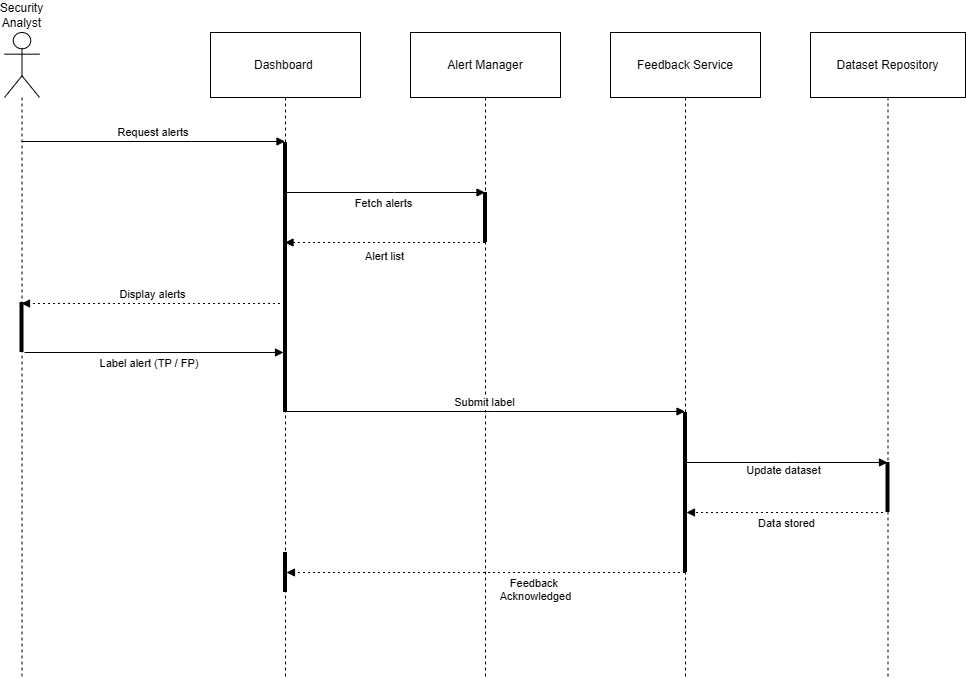

The diagram above was exported from draw.io. Its source (the exported page's mxGraphModel, read from the mxfile embedded in the PNG):
<mxGraphModel dx="1042" dy="1662" grid="1" gridSize="10" guides="1" tooltips="1" connect="1" arrows="1" fold="1" page="1" pageScale="1" pageWidth="850" pageHeight="1100" math="0" shadow="0">
  <root>
    <mxCell id="0" />
    <mxCell id="1" parent="0" />
    <mxCell id="IWyACSF7gBafpBaRrxGo-1" parent="1" style="shape=umlLifeline;perimeter=lifelinePerimeter;whiteSpace=wrap;container=1;dropTarget=0;collapsible=0;recursiveResize=0;outlineConnect=0;portConstraint=eastwest;newEdgeStyle={&quot;edgeStyle&quot;:&quot;elbowEdgeStyle&quot;,&quot;elbow&quot;:&quot;vertical&quot;,&quot;curved&quot;:0,&quot;rounded&quot;:0};participant=umlActor;verticalAlign=bottom;labelPosition=center;verticalLabelPosition=top;align=center;size=65;" value="Security Analyst" vertex="1">
      <mxGeometry height="646" width="35" x="20" y="20" as="geometry" />
    </mxCell>
    <mxCell id="IWyACSF7gBafpBaRrxGo-2" parent="1" style="shape=umlLifeline;perimeter=lifelinePerimeter;whiteSpace=wrap;container=1;dropTarget=0;collapsible=0;recursiveResize=0;outlineConnect=0;portConstraint=eastwest;newEdgeStyle={&quot;edgeStyle&quot;:&quot;elbowEdgeStyle&quot;,&quot;elbow&quot;:&quot;vertical&quot;,&quot;curved&quot;:0,&quot;rounded&quot;:0};size=65;" value="Dashboard " vertex="1">
      <mxGeometry height="646" width="150" x="226" y="20" as="geometry" />
    </mxCell>
    <mxCell id="IWyACSF7gBafpBaRrxGo-3" parent="1" style="shape=umlLifeline;perimeter=lifelinePerimeter;whiteSpace=wrap;container=1;dropTarget=0;collapsible=0;recursiveResize=0;outlineConnect=0;portConstraint=eastwest;newEdgeStyle={&quot;edgeStyle&quot;:&quot;elbowEdgeStyle&quot;,&quot;elbow&quot;:&quot;vertical&quot;,&quot;curved&quot;:0,&quot;rounded&quot;:0};size=65;" value="Alert Manager" vertex="1">
      <mxGeometry height="646" width="150" x="426" y="20" as="geometry" />
    </mxCell>
    <mxCell id="IWyACSF7gBafpBaRrxGo-4" parent="1" style="shape=umlLifeline;perimeter=lifelinePerimeter;whiteSpace=wrap;container=1;dropTarget=0;collapsible=0;recursiveResize=0;outlineConnect=0;portConstraint=eastwest;newEdgeStyle={&quot;edgeStyle&quot;:&quot;elbowEdgeStyle&quot;,&quot;elbow&quot;:&quot;vertical&quot;,&quot;curved&quot;:0,&quot;rounded&quot;:0};size=65;" value="Feedback Service" vertex="1">
      <mxGeometry height="646" width="150" x="626" y="20" as="geometry" />
    </mxCell>
    <mxCell id="IWyACSF7gBafpBaRrxGo-5" parent="1" style="shape=umlLifeline;perimeter=lifelinePerimeter;whiteSpace=wrap;container=1;dropTarget=0;collapsible=0;recursiveResize=0;outlineConnect=0;portConstraint=eastwest;newEdgeStyle={&quot;edgeStyle&quot;:&quot;elbowEdgeStyle&quot;,&quot;elbow&quot;:&quot;vertical&quot;,&quot;curved&quot;:0,&quot;rounded&quot;:0};size=65;" value="Dataset Repository" vertex="1">
      <mxGeometry height="646" width="155" x="826" y="20" as="geometry" />
    </mxCell>
    <mxCell id="IWyACSF7gBafpBaRrxGo-6" edge="1" parent="1" source="IWyACSF7gBafpBaRrxGo-1" style="verticalAlign=bottom;edgeStyle=elbowEdgeStyle;elbow=vertical;curved=0;rounded=0;endArrow=block;" target="IWyACSF7gBafpBaRrxGo-2" value="Request alerts">
      <mxGeometry relative="1" as="geometry">
        <Array as="points">
          <mxPoint x="207" y="129" />
        </Array>
      </mxGeometry>
    </mxCell>
    <mxCell id="IWyACSF7gBafpBaRrxGo-7" edge="1" parent="1" source="IWyACSF7gBafpBaRrxGo-2" style="verticalAlign=bottom;edgeStyle=elbowEdgeStyle;elbow=vertical;curved=0;rounded=0;endArrow=block;" target="IWyACSF7gBafpBaRrxGo-3" value="Fetch alerts">
      <mxGeometry relative="1" x="-0.006" y="-20" as="geometry">
        <mxPoint as="offset" />
        <Array as="points">
          <mxPoint x="410" y="180" />
        </Array>
      </mxGeometry>
    </mxCell>
    <mxCell id="IWyACSF7gBafpBaRrxGo-8" edge="1" parent="1" source="IWyACSF7gBafpBaRrxGo-3" style="verticalAlign=bottom;edgeStyle=elbowEdgeStyle;elbow=vertical;curved=0;rounded=0;dashed=1;dashPattern=2 3;endArrow=block;" target="IWyACSF7gBafpBaRrxGo-2" value="Alert list">
      <mxGeometry relative="1" x="0.005" y="23" as="geometry">
        <mxPoint as="offset" />
        <Array as="points">
          <mxPoint x="420" y="230" />
        </Array>
      </mxGeometry>
    </mxCell>
    <mxCell id="IWyACSF7gBafpBaRrxGo-9" edge="1" parent="1" source="IWyACSF7gBafpBaRrxGo-2" style="verticalAlign=bottom;edgeStyle=elbowEdgeStyle;elbow=vertical;curved=0;rounded=0;dashed=1;dashPattern=2 3;endArrow=block;" target="IWyACSF7gBafpBaRrxGo-1" value="Display alerts">
      <mxGeometry relative="1" as="geometry">
        <Array as="points">
          <mxPoint x="210" y="291" />
        </Array>
      </mxGeometry>
    </mxCell>
    <mxCell id="IWyACSF7gBafpBaRrxGo-10" edge="1" parent="1" style="verticalAlign=bottom;edgeStyle=elbowEdgeStyle;elbow=vertical;curved=0;rounded=0;endArrow=block;" target="IWyACSF7gBafpBaRrxGo-18" value="Label alert (TP / FP)">
      <mxGeometry relative="1" x="-0.0323" y="-20" as="geometry">
        <mxPoint as="offset" />
        <Array as="points">
          <mxPoint x="202.5" y="340" />
        </Array>
        <mxPoint x="40" y="340" as="sourcePoint" />
        <mxPoint x="296" y="340" as="targetPoint" />
      </mxGeometry>
    </mxCell>
    <mxCell id="IWyACSF7gBafpBaRrxGo-11" edge="1" parent="1" source="IWyACSF7gBafpBaRrxGo-2" style="verticalAlign=bottom;edgeStyle=elbowEdgeStyle;elbow=vertical;curved=0;rounded=0;endArrow=block;" target="IWyACSF7gBafpBaRrxGo-4" value="Submit label">
      <mxGeometry relative="1" as="geometry">
        <Array as="points">
          <mxPoint x="510" y="399" />
        </Array>
      </mxGeometry>
    </mxCell>
    <mxCell id="IWyACSF7gBafpBaRrxGo-12" edge="1" parent="1" source="IWyACSF7gBafpBaRrxGo-4" style="verticalAlign=bottom;edgeStyle=elbowEdgeStyle;elbow=vertical;curved=0;rounded=0;endArrow=block;" target="IWyACSF7gBafpBaRrxGo-5" value="Update dataset">
      <mxGeometry relative="1" x="-0.0183" y="-17" as="geometry">
        <mxPoint as="offset" />
        <Array as="points">
          <mxPoint x="810" y="450" />
        </Array>
      </mxGeometry>
    </mxCell>
    <mxCell id="IWyACSF7gBafpBaRrxGo-13" edge="1" parent="1" style="verticalAlign=bottom;edgeStyle=elbowEdgeStyle;elbow=vertical;curved=0;rounded=0;dashed=1;dashPattern=2 3;endArrow=block;" target="IWyACSF7gBafpBaRrxGo-21" value="Data stored">
      <mxGeometry relative="1" x="-0.0272" y="20" as="geometry">
        <mxPoint as="offset" />
        <Array as="points">
          <mxPoint x="809.5" y="500" />
        </Array>
        <mxPoint x="898.5" y="500" as="sourcePoint" />
        <mxPoint x="696" y="500" as="targetPoint" />
      </mxGeometry>
    </mxCell>
    <mxCell id="IWyACSF7gBafpBaRrxGo-15" parent="1" style="line;strokeWidth=4;direction=south;html=1;perimeter=backbonePerimeter;points=[];outlineConnect=0;" value="" vertex="1">
      <mxGeometry height="50" width="10" x="32.5" y="290" as="geometry" />
    </mxCell>
    <mxCell id="IWyACSF7gBafpBaRrxGo-18" parent="1" style="line;strokeWidth=4;direction=south;html=1;perimeter=backbonePerimeter;points=[];outlineConnect=0;" value="" vertex="1">
      <mxGeometry height="270" width="10" x="296" y="130" as="geometry" />
    </mxCell>
    <mxCell id="IWyACSF7gBafpBaRrxGo-20" parent="1" style="line;strokeWidth=4;direction=south;html=1;perimeter=backbonePerimeter;points=[];outlineConnect=0;" value="" vertex="1">
      <mxGeometry height="50" width="10" x="898.5" y="450" as="geometry" />
    </mxCell>
    <mxCell id="IWyACSF7gBafpBaRrxGo-21" parent="1" style="line;strokeWidth=4;direction=south;html=1;perimeter=backbonePerimeter;points=[];outlineConnect=0;" value="" vertex="1">
      <mxGeometry height="160" width="10" x="696" y="400" as="geometry" />
    </mxCell>
    <mxCell id="IWyACSF7gBafpBaRrxGo-22" parent="1" style="line;strokeWidth=4;direction=south;html=1;perimeter=backbonePerimeter;points=[];outlineConnect=0;" value="" vertex="1">
      <mxGeometry height="50" width="10" x="496" y="180" as="geometry" />
    </mxCell>
    <mxCell id="IWyACSF7gBafpBaRrxGo-27" edge="1" parent="1" source="IWyACSF7gBafpBaRrxGo-4" style="verticalAlign=bottom;edgeStyle=elbowEdgeStyle;elbow=vertical;curved=0;rounded=0;dashed=1;dashPattern=2 3;endArrow=block;" target="IWyACSF7gBafpBaRrxGo-26" value="">
      <mxGeometry relative="1" as="geometry">
        <Array as="points">
          <mxPoint x="490" y="560" />
        </Array>
        <mxPoint x="701" y="560" as="sourcePoint" />
        <mxPoint x="301" y="560" as="targetPoint" />
      </mxGeometry>
    </mxCell>
    <mxCell id="IWyACSF7gBafpBaRrxGo-28" connectable="0" parent="IWyACSF7gBafpBaRrxGo-27" style="edgeLabel;html=1;align=center;verticalAlign=middle;resizable=0;points=[];" value="Feedback&amp;nbsp;&lt;div&gt;Acknowledged&lt;div&gt;&lt;br&gt;&lt;div&gt;&lt;br&gt;&lt;/div&gt;&lt;/div&gt;&lt;/div&gt;" vertex="1">
      <mxGeometry relative="1" x="-0.1085" y="1" as="geometry">
        <mxPoint x="28" y="29" as="offset" />
      </mxGeometry>
    </mxCell>
    <mxCell id="IWyACSF7gBafpBaRrxGo-26" parent="1" style="line;strokeWidth=4;direction=south;html=1;perimeter=backbonePerimeter;points=[];outlineConnect=0;" value="" vertex="1">
      <mxGeometry height="40" width="10" x="296" y="540" as="geometry" />
    </mxCell>
  </root>
</mxGraphModel>